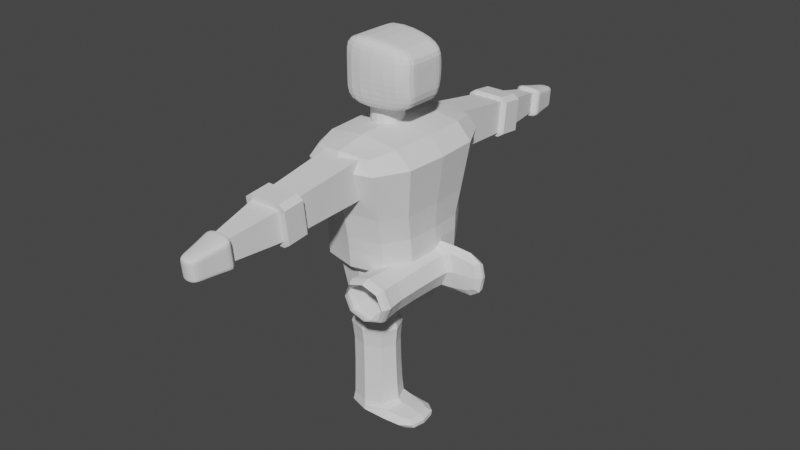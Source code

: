 # Source: Fighter2RotatedPreAttachmentToBones.blend  (saved by Blender 2.90.8; exported with 4.5.12 LTS)
import bpy
from mathutils import Matrix  # noqa: F401  (used for matrix-valued properties, if any)

bpy.ops.wm.read_factory_settings(use_empty=True)
scene = bpy.context.scene
scene.name = 'Scene'

# ---- collections
col_collection = bpy.data.collections.new('Collection'); scene.collection.children.link(col_collection)
col_fighter = bpy.data.collections.new('Fighter'); scene.collection.children.link(col_fighter)

# ---- world
world_world = bpy.data.worlds.new('World'); scene.world = world_world
world_world.use_nodes = True; world_world.node_tree.nodes.clear()
_N = world_world.node_tree.nodes; _L = world_world.node_tree.links
n0 = _N.new('ShaderNodeOutputWorld'); n0.name = 'World Output'; n0.location = (300, 300)
n1 = _N.new('ShaderNodeBackground'); n1.name = 'Background'; n1.location = (10, 300)
n1.inputs[0].default_value = (0.05088, 0.05088, 0.05088, 1.0)
_L.new(n1.outputs[0], n0.inputs[0])
n0.is_active_output = True
world_world.color = (0.05088, 0.05088, 0.05088)
world_world.use_sun_shadow = False
world_world.sun_shadow_jitter_overblur = 0.0

# ---- meshes
me_cube_002 = bpy.data.meshes.new('Cube.002')
me_cube_002.from_pydata([(-0.1452, -0.2454, 0.2196), (-0.1762, 0.4416, 0.3644), (-0.1452, -0.2454, -0.2196), (-0.1762, 0.4416, -0.3644), (0.122, -0.2454, 0.2196), (0.1743, 0.4416, 0.3644), (0.122, -0.2454, -0.2196), (0.1743, 0.4416, -0.3644), (-0.2025, 0.1371, 0.324), (-0.2025, 0.1371, -0.324), (0.1935, 0.1255, -0.324), (0.1935, 0.1255, 0.324), (-0.206, -0.07906, -0.2914), (0.1883, -0.07906, -0.2914), (0.1883, -0.07906, 0.2914), (-0.206, -0.07906, 0.2914), (-0.1893, -0.2611, 9.296e-09), (-0.2351, 0.4611, -2.108e-08), (0.1657, -0.2611, 9.296e-09), (0.2339, 0.4611, -1.922e-08), (0.2925, 0.1232, -8.26e-09), (-0.3015, 0.1371, -3.303e-09), (-0.3046, -0.07906, 5.059e-09), (0.2869, -0.07906, 1.651e-09), (-0.1818, -0.2584, 0.1356), (-0.2237, 0.3739, 0.3866), (-0.225, 0.4577, -0.2295), (-0.2075, -0.1704, -0.2847), (-0.01172, -0.2557, -0.234), (-0.0007467, 0.4544, -0.3931), (0.1862, -0.1704, -0.2847), (0.1582, -0.2584, -0.1356), (0.2236, 0.4577, 0.2295), (0.1862, -0.1704, 0.2847), (-0.01172, -0.2557, 0.234), (-0.0007467, 0.4544, 0.3931), (-0.1995, -0.004633, 0.3006), (-0.2237, 0.3739, -0.3866), (0.2196, 0.3739, -0.3866), (0.2196, 0.3739, 0.3866), (-0.004461, 0.1371, 0.3726), (0.2802, 0.1232, 0.1991), (-0.004461, 0.1371, -0.3726), (-0.2891, 0.1371, -0.1863), (-0.1995, -0.004633, -0.3006), (0.1862, -0.004633, -0.3006), (0.1862, -0.004633, 0.3006), (-0.2075, -0.1704, 0.2847), (-0.2922, -0.07906, -0.1675), (-0.00883, -0.07906, -0.3351), (0.2746, -0.07906, 0.1675), (-0.00883, -0.07906, 0.3351), (-0.1818, -0.2584, -0.1356), (-0.225, 0.4577, 0.2295), (0.1582, -0.2584, 0.1356), (0.2236, 0.4577, -0.2295), (0.2802, 0.1232, -0.1991), (-0.2891, 0.1371, 0.1863), (-0.2922, -0.07906, 0.1675), (0.2746, -0.07906, -0.1675), (0.2847, -0.1727, 5.033e-09), (-0.3061, -0.1727, 8.662e-09), (-0.2959, -0.004633, 7.738e-10), (0.2826, -0.004633, -4.437e-10), (-0.0001594, 0.4903, -2.143e-08), (-0.0122, -0.2846, 1.152e-08), (0.3311, 0.3764, -1.459e-08), (-0.3351, 0.3764, -1.832e-08), (-0.3211, 0.3758, -0.2252), (-0.002044, 0.3751, -0.4435), (0.3171, 0.3758, 0.2252), (-0.002044, 0.3751, 0.4435), (-0.01214, -0.281, 0.1349), (-0.0002332, 0.4858, 0.2349), (-0.006657, -0.004633, 0.3457), (0.2705, -0.004633, 0.1728), (-0.006657, -0.004633, -0.3457), (-0.2838, -0.004633, -0.1728), (-0.2937, -0.1721, -0.1653), (-0.01067, -0.1716, -0.3262), (0.2724, -0.1721, 0.1653), (-0.01067, -0.1716, 0.3262), (0.2724, -0.1721, -0.1653), (-0.2937, -0.1721, 0.1653), (-0.2838, -0.004633, 0.1728), (0.2705, -0.004633, -0.1728), (-0.0002332, 0.4858, -0.2349), (-0.01214, -0.281, -0.1349), (0.3171, 0.3758, -0.2252), (-0.3211, 0.3758, 0.2252)], [], [(21, 67, 68, 43), (67, 17, 26, 68), (68, 26, 3, 37), (43, 68, 37, 9), (9, 37, 69, 42), (37, 3, 29, 69), (69, 29, 7, 38), (42, 69, 38, 10), (20, 66, 70, 41), (66, 19, 32, 70), (70, 32, 5, 39), (41, 70, 39, 11), (11, 39, 71, 40), (39, 5, 35, 71), (71, 35, 1, 25), (40, 71, 25, 8), (16, 65, 72, 24), (65, 18, 54, 72), (72, 54, 4, 34), (24, 72, 34, 0), (19, 64, 73, 32), (64, 17, 53, 73), (73, 53, 1, 35), (32, 73, 35, 5), (14, 46, 74, 51), (46, 11, 40, 74), (74, 40, 8, 36), (51, 74, 36, 15), (23, 63, 75, 50), (63, 20, 41, 75), (75, 41, 11, 46), (50, 75, 46, 14), (12, 44, 76, 49), (44, 9, 42, 76), (76, 42, 10, 45), (49, 76, 45, 13), (22, 62, 77, 48), (62, 21, 43, 77), (77, 43, 9, 44), (48, 77, 44, 12), (16, 61, 78, 52), (61, 22, 48, 78), (78, 48, 12, 27), (52, 78, 27, 2), (2, 27, 79, 28), (27, 12, 49, 79), (79, 49, 13, 30), (28, 79, 30, 6), (18, 60, 80, 54), (60, 23, 50, 80), (80, 50, 14, 33), (54, 80, 33, 4), (4, 33, 81, 34), (33, 14, 51, 81), (81, 51, 15, 47), (34, 81, 47, 0), (6, 30, 82, 31), (30, 13, 59, 82), (82, 59, 23, 60), (31, 82, 60, 18), (0, 47, 83, 24), (47, 15, 58, 83), (83, 58, 22, 61), (24, 83, 61, 16), (15, 36, 84, 58), (36, 8, 57, 84), (84, 57, 21, 62), (58, 84, 62, 22), (13, 45, 85, 59), (45, 10, 56, 85), (85, 56, 20, 63), (59, 85, 63, 23), (7, 29, 86, 55), (29, 3, 26, 86), (86, 26, 17, 64), (55, 86, 64, 19), (2, 28, 87, 52), (28, 6, 31, 87), (87, 31, 18, 65), (52, 87, 65, 16), (10, 38, 88, 56), (38, 7, 55, 88), (88, 55, 19, 66), (56, 88, 66, 20), (8, 25, 89, 57), (25, 1, 53, 89), (89, 53, 17, 67), (57, 89, 67, 21)])
_uv = me_cube_002.uv_layers.new(name='UVMap')
_uv.uv.foreach_set('vector', [0.5452, 0.125, 0.5869, 0.125, 0.5869, 0.1901, 0.5452, 0.1901, 0.5869, 0.125, 0.625, 0.125, 0.625, 0.1901, 0.5869, 0.1901, 0.5869, 0.1901, 0.625, 0.1901, 0.625, 0.2708, 0.5869, 0.2708, 0.5452, 0.1901, 0.5869, 0.1901, 0.5869, 0.2708, 0.5452, 0.2708, 0.5452, 0.2708, 0.5869, 0.2708, 0.5878, 0.3746, 0.5452, 0.375, 0.5869, 0.2708, 0.625, 0.2708, 0.6302, 0.3724, 0.5878, 0.3746, 0.5878, 0.3746, 0.6302, 0.3724, 0.6667, 0.4583, 0.591, 0.4774, 0.5452, 0.375, 0.5878, 0.3746, 0.591, 0.4774, 0.5452, 0.4792, 0.5452, 0.625, 0.5905, 0.625, 0.5908, 0.6905, 0.5452, 0.6901, 0.5905, 0.625, 0.6542, 0.625, 0.6552, 0.6914, 0.5908, 0.6905, 0.5908, 0.6905, 0.6552, 0.6914, 0.6667, 0.7917, 0.591, 0.7726, 0.5452, 0.6901, 0.5908, 0.6905, 0.591, 0.7726, 0.5452, 0.7708, 0.5452, 0.7708, 0.591, 0.7726, 0.5878, 0.878, 0.5452, 0.8776, 0.591, 0.7726, 0.6667, 0.7917, 0.6302, 0.8802, 0.5878, 0.878, 0.5878, 0.878, 0.6302, 0.8802, 0.625, 1.0, 0.5869, 1.0, 0.5452, 0.8776, 0.5878, 0.878, 0.5869, 1.0, 0.5452, 1.0, 0.125, 0.625, 0.2463, 0.625, 0.246, 0.6884, 0.125, 0.6875, 0.2463, 0.625, 0.3452, 0.625, 0.3442, 0.6914, 0.246, 0.6884, 0.246, 0.6884, 0.3442, 0.6914, 0.3333, 0.7917, 0.2448, 0.7552, 0.125, 0.6875, 0.246, 0.6884, 0.2448, 0.7552, 0.125, 0.75, 0.6542, 0.625, 0.7536, 0.625, 0.7539, 0.6884, 0.6552, 0.6914, 0.7536, 0.625, 0.875, 0.625, 0.875, 0.6875, 0.7539, 0.6884, 0.7539, 0.6884, 0.875, 0.6875, 0.875, 0.75, 0.7552, 0.7552, 0.6552, 0.6914, 0.7539, 0.6884, 0.7552, 0.7552, 0.6667, 0.7917, 0.4515, 0.7708, 0.4981, 0.7708, 0.4981, 0.8776, 0.4515, 0.8776, 0.4981, 0.7708, 0.5452, 0.7708, 0.5452, 0.8776, 0.4981, 0.8776, 0.4981, 0.8776, 0.5452, 0.8776, 0.5452, 1.0, 0.4981, 1.0, 0.4515, 0.8776, 0.4981, 0.8776, 0.4981, 1.0, 0.4515, 1.0, 0.4515, 0.625, 0.4981, 0.625, 0.4981, 0.6901, 0.4515, 0.6901, 0.4981, 0.625, 0.5452, 0.625, 0.5452, 0.6901, 0.4981, 0.6901, 0.4981, 0.6901, 0.5452, 0.6901, 0.5452, 0.7708, 0.4981, 0.7708, 0.4515, 0.6901, 0.4981, 0.6901, 0.4981, 0.7708, 0.4515, 0.7708, 0.4515, 0.2708, 0.4981, 0.2708, 0.4981, 0.375, 0.4515, 0.375, 0.4981, 0.2708, 0.5452, 0.2708, 0.5452, 0.375, 0.4981, 0.375, 0.4981, 0.375, 0.5452, 0.375, 0.5452, 0.4792, 0.4981, 0.4792, 0.4515, 0.375, 0.4981, 0.375, 0.4981, 0.4792, 0.4515, 0.4792, 0.4515, 0.125, 0.4981, 0.125, 0.4981, 0.1901, 0.4515, 0.1901, 0.4981, 0.125, 0.5452, 0.125, 0.5452, 0.1901, 0.4981, 0.1901, 0.4981, 0.1901, 0.5452, 0.1901, 0.5452, 0.2708, 0.4981, 0.2708, 0.4515, 0.1901, 0.4981, 0.1901, 0.4981, 0.2708, 0.4515, 0.2708, 0.375, 0.125, 0.4112, 0.125, 0.4112, 0.1901, 0.375, 0.1901, 0.4112, 0.125, 0.4515, 0.125, 0.4515, 0.1901, 0.4112, 0.1901, 0.4112, 0.1901, 0.4515, 0.1901, 0.4515, 0.2708, 0.4112, 0.2708, 0.375, 0.1901, 0.4112, 0.1901, 0.4112, 0.2708, 0.375, 0.2708, 0.375, 0.2708, 0.4112, 0.2708, 0.4103, 0.3746, 0.3698, 0.3724, 0.4112, 0.2708, 0.4515, 0.2708, 0.4515, 0.375, 0.4103, 0.3746, 0.4103, 0.3746, 0.4515, 0.375, 0.4515, 0.4792, 0.4071, 0.4774, 0.3698, 0.3724, 0.4103, 0.3746, 0.4071, 0.4774, 0.3333, 0.4583, 0.3452, 0.625, 0.4075, 0.625, 0.4072, 0.6905, 0.3442, 0.6914, 0.4075, 0.625, 0.4515, 0.625, 0.4515, 0.6901, 0.4072, 0.6905, 0.4072, 0.6905, 0.4515, 0.6901, 0.4515, 0.7708, 0.4071, 0.7726, 0.3442, 0.6914, 0.4072, 0.6905, 0.4071, 0.7726, 0.3333, 0.7917, 0.3333, 0.7917, 0.4071, 0.7726, 0.4103, 0.878, 0.3698, 0.8802, 0.4071, 0.7726, 0.4515, 0.7708, 0.4515, 0.8776, 0.4103, 0.878, 0.4103, 0.878, 0.4515, 0.8776, 0.4515, 1.0, 0.4112, 1.0, 0.3698, 0.8802, 0.4103, 0.878, 0.4112, 1.0, 0.375, 1.0, 0.3333, 0.4583, 0.4071, 0.4774, 0.4072, 0.5595, 0.3442, 0.5586, 0.4071, 0.4774, 0.4515, 0.4792, 0.4515, 0.5599, 0.4072, 0.5595, 0.4072, 0.5595, 0.4515, 0.5599, 0.4515, 0.625, 0.4075, 0.625, 0.3442, 0.5586, 0.4072, 0.5595, 0.4075, 0.625, 0.3452, 0.625, 0.375, 0.0, 0.4112, 0.0, 0.4112, 0.0625, 0.375, 0.0625, 0.4112, 0.0, 0.4515, 0.0, 0.4515, 0.0625, 0.4112, 0.0625, 0.4112, 0.0625, 0.4515, 0.0625, 0.4515, 0.125, 0.4112, 0.125, 0.375, 0.0625, 0.4112, 0.0625, 0.4112, 0.125, 0.375, 0.125, 0.4515, 0.0, 0.4981, 0.0, 0.4981, 0.0625, 0.4515, 0.0625, 0.4981, 0.0, 0.5452, 0.0, 0.5452, 0.0625, 0.4981, 0.0625, 0.4981, 0.0625, 0.5452, 0.0625, 0.5452, 0.125, 0.4981, 0.125, 0.4515, 0.0625, 0.4981, 0.0625, 0.4981, 0.125, 0.4515, 0.125, 0.4515, 0.4792, 0.4981, 0.4792, 0.4981, 0.5599, 0.4515, 0.5599, 0.4981, 0.4792, 0.5452, 0.4792, 0.5452, 0.5599, 0.4981, 0.5599, 0.4981, 0.5599, 0.5452, 0.5599, 0.5452, 0.625, 0.4981, 0.625, 0.4515, 0.5599, 0.4981, 0.5599, 0.4981, 0.625, 0.4515, 0.625, 0.6667, 0.4583, 0.7552, 0.4948, 0.7539, 0.5616, 0.6552, 0.5586, 0.7552, 0.4948, 0.875, 0.5, 0.875, 0.5625, 0.7539, 0.5616, 0.7539, 0.5616, 0.875, 0.5625, 0.875, 0.625, 0.7536, 0.625, 0.6552, 0.5586, 0.7539, 0.5616, 0.7536, 0.625, 0.6542, 0.625, 0.125, 0.5, 0.2448, 0.4948, 0.246, 0.5616, 0.125, 0.5625, 0.2448, 0.4948, 0.3333, 0.4583, 0.3442, 0.5586, 0.246, 0.5616, 0.246, 0.5616, 0.3442, 0.5586, 0.3452, 0.625, 0.2463, 0.625, 0.125, 0.5625, 0.246, 0.5616, 0.2463, 0.625, 0.125, 0.625, 0.5452, 0.4792, 0.591, 0.4774, 0.5908, 0.5595, 0.5452, 0.5599, 0.591, 0.4774, 0.6667, 0.4583, 0.6552, 0.5586, 0.5908, 0.5595, 0.5908, 0.5595, 0.6552, 0.5586, 0.6542, 0.625, 0.5905, 0.625, 0.5452, 0.5599, 0.5908, 0.5595, 0.5905, 0.625, 0.5452, 0.625, 0.5452, 0.0, 0.5869, 0.0, 0.5869, 0.0625, 0.5452, 0.0625, 0.5869, 0.0, 0.625, 0.0, 0.625, 0.0625, 0.5869, 0.0625, 0.5869, 0.0625, 0.625, 0.0625, 0.625, 0.125, 0.5869, 0.125, 0.5452, 0.0625, 0.5869, 0.0625, 0.5869, 0.125, 0.5452, 0.125])
me_cube_002.use_remesh_fix_poles = True
me_cube_002.use_remesh_preserve_attributes = False
me_cube_002.use_mirror_vertex_groups = False
me_cube_002.update()
me_cube_007 = bpy.data.meshes.new('Cube.007')
me_cube_007.from_pydata([], [], [])
_uv = me_cube_007.uv_layers.new(name='UVMap')
_uv.uv.foreach_set('vector', [])
me_cube_007.use_remesh_fix_poles = True
me_cube_007.use_remesh_preserve_attributes = False
me_cube_007.use_mirror_vertex_groups = False
me_cube_007.update()
me_cube_008 = bpy.data.meshes.new('Cube.008')
me_cube_008.from_pydata([(-0.1742, -0.2685, -0.6182), (-0.1742, 0.121, -0.6549), (0.1762, -0.2685, -0.6182), (0.1762, 0.121, -0.6549), (0.1099, -0.2685, -0.6182), (0.1099, 0.121, -0.6549), (-0.09845, -0.2685, -0.6182), (-0.09845, 0.121, -0.6549), (-0.1742, 0.05902, -0.6491), (0.1762, 0.05902, -0.6491), (-0.1742, -0.1951, -0.6251), (0.1762, -0.1951, -0.6251), (-0.1684, -0.279, -0.8487), (-0.1684, 0.07792, -0.8824), (0.1706, -0.279, -0.8487), (0.1706, 0.07792, -0.8824), (0.1064, -0.279, -0.8487), (0.1064, 0.07792, -0.8824), (-0.09513, -0.279, -0.8487), (-0.09513, 0.07792, -0.8824), (-0.1684, 0.02115, -0.877), (0.1706, 0.02115, -0.877), (-0.1684, -0.2117, -0.855), (0.1706, -0.2117, -0.855), (-0.1742, 0.1741, -0.66), (0.1762, 0.1741, -0.66), (0.1099, 0.1741, -0.66), (-0.09845, 0.1741, -0.66), (-0.1742, 0.1472, -0.8889), (0.1762, 0.1472, -0.8889), (0.1099, 0.1472, -0.8889), (-0.09845, 0.1472, -0.8889), (0.2449, -0.2685, -0.6182), (0.2449, 0.121, -0.6549), (0.2449, 0.05902, -0.6491), (0.2449, -0.1951, -0.6251), (0.2449, -0.2955, -0.8471), (0.2449, 0.09399, -0.8839), (0.2449, 0.03204, -0.878), (0.2449, -0.2221, -0.8541), (-0.1742, -0.32, -0.6133), (0.1762, -0.32, -0.6133), (0.1099, -0.32, -0.6133), (-0.09845, -0.32, -0.6133), (-0.1742, -0.347, -0.8423), (0.1762, -0.347, -0.8423), (0.1099, -0.347, -0.8423), (-0.09845, -0.347, -0.8423), (-0.2398, -0.2685, -0.6182), (-0.2398, 0.121, -0.6549), (-0.2398, 0.05902, -0.6491), (-0.2398, -0.1951, -0.6251), (-0.2398, -0.2955, -0.8471), (-0.2398, 0.09399, -0.8839), (-0.2398, 0.03204, -0.878), (-0.2398, -0.2221, -0.8541), (-0.08318, -0.2924, -1.465), (-0.08318, -0.05092, -1.488), (0.0683, -0.2924, -1.465), (0.0683, -0.05092, -1.488), (0.02491, -0.2924, -1.465), (0.02491, -0.05092, -1.488), (-0.03358, -0.2924, -1.465), (-0.03358, -0.05092, -1.488), (-0.08318, -0.08933, -1.484), (0.0683, -0.08933, -1.484), (-0.08318, -0.2469, -1.469), (0.0683, -0.2469, -1.469)], [], [(48, 52, 44, 40), (13, 53, 28), (19, 13, 28, 31), (14, 23, 39, 36), (2, 4, 42, 41), (13, 20, 54, 53), (0, 10, 51, 48), (18, 16, 46, 47), (21, 23, 67, 65), (15, 21, 65, 59), (14, 16, 60, 58), (16, 18, 62, 60), (12, 22, 66, 56), (22, 20, 64, 66), (20, 13, 57, 64), (23, 14, 58, 67), (17, 15, 59, 61), (9, 11, 35, 34), (23, 21, 38, 39), (17, 19, 31, 30), (24, 27, 31, 28), (26, 25, 29, 30), (27, 26, 30, 31), (7, 5, 26, 27), (24, 49, 1), (1, 7, 27, 24), (15, 17, 30, 29), (5, 3, 25, 26), (34, 35, 39, 38), (35, 32, 36, 39), (33, 34, 38, 37), (32, 41, 45, 36), (3, 9, 34, 33), (11, 2, 32, 35), (21, 15, 37, 38), (41, 42, 46, 45), (43, 40, 44, 47), (42, 43, 47, 46), (12, 18, 47, 44), (6, 0, 40, 43), (16, 14, 45, 46), (4, 6, 43, 42), (40, 0, 48), (50, 49, 53, 54), (51, 50, 54, 55), (48, 51, 55, 52), (20, 22, 55, 54), (10, 8, 50, 51), (8, 1, 49, 50), (22, 12, 52, 55), (52, 12, 44), (3, 33, 25), (15, 29, 37), (29, 25, 33, 37), (49, 24, 28, 53), (32, 2, 41), (14, 36, 45), (18, 12, 56, 62), (13, 19, 63, 57), (19, 17, 61, 63), (56, 66, 64, 57, 63, 61, 59, 65, 67, 58, 60, 62)])
_uv = me_cube_008.uv_layers.new(name='UVMap')
_uv.uv.foreach_set('vector', [0.375, 0.25, 0.375, 0.25, 0.375, 0.25, 0.125, 0.5, 0.625, 0.25, 0.625, 0.25, 0.625, 0.25, 0.625, 0.3041, 0.625, 0.25, 0.625, 0.25, 0.625, 0.3041, 0.375, 0.5, 0.4221, 0.5, 0.4221, 0.5, 0.375, 0.5, 0.375, 0.5, 0.3277, 0.5, 0.3277, 0.5, 0.375, 0.5, 0.625, 0.25, 0.5852, 0.25, 0.5852, 0.25, 0.625, 0.25, 0.375, 0.25, 0.4221, 0.25, 0.4221, 0.25, 0.375, 0.25, 0.375, 0.3041, 0.375, 0.4527, 0.375, 0.4527, 0.375, 0.3041, 0.5852, 0.5, 0.4221, 0.5, 0.4221, 0.5, 0.5852, 0.5, 0.625, 0.5, 0.5852, 0.5, 0.5852, 0.5, 0.625, 0.5, 0.375, 0.5, 0.375, 0.4527, 0.375, 0.4527, 0.375, 0.5, 0.375, 0.4527, 0.375, 0.3041, 0.375, 0.3041, 0.375, 0.4527, 0.375, 0.25, 0.4221, 0.25, 0.4221, 0.25, 0.375, 0.25, 0.4221, 0.25, 0.5852, 0.25, 0.5852, 0.25, 0.4221, 0.25, 0.5852, 0.25, 0.625, 0.25, 0.625, 0.25, 0.5852, 0.25, 0.4221, 0.5, 0.375, 0.5, 0.375, 0.5, 0.4221, 0.5, 0.625, 0.4527, 0.625, 0.5, 0.625, 0.5, 0.625, 0.4527, 0.5852, 0.5, 0.4221, 0.5, 0.4221, 0.5, 0.5852, 0.5, 0.4221, 0.5, 0.5852, 0.5, 0.5852, 0.5, 0.4221, 0.5, 0.625, 0.4527, 0.625, 0.3041, 0.625, 0.3041, 0.625, 0.4527, 0.875, 0.5, 0.8209, 0.5, 0.8209, 0.5, 0.875, 0.5, 0.6723, 0.5, 0.625, 0.5, 0.625, 0.5, 0.6723, 0.5, 0.8209, 0.5, 0.6723, 0.5, 0.6723, 0.5, 0.8209, 0.5, 0.8209, 0.5, 0.6723, 0.5, 0.6723, 0.5, 0.8209, 0.5, 0.875, 0.5, 0.625, 0.25, 0.875, 0.5, 0.875, 0.5, 0.8209, 0.5, 0.8209, 0.5, 0.875, 0.5, 0.625, 0.5, 0.625, 0.4527, 0.625, 0.4527, 0.625, 0.5, 0.6723, 0.5, 0.625, 0.5, 0.625, 0.5, 0.6723, 0.5, 0.5852, 0.5, 0.4221, 0.5, 0.4221, 0.5, 0.5852, 0.5, 0.4221, 0.5, 0.375, 0.5, 0.375, 0.5, 0.4221, 0.5, 0.625, 0.5, 0.5852, 0.5, 0.5852, 0.5, 0.625, 0.5, 0.375, 0.5, 0.375, 0.5, 0.375, 0.5, 0.375, 0.5, 0.625, 0.5, 0.5852, 0.5, 0.5852, 0.5, 0.625, 0.5, 0.4221, 0.5, 0.375, 0.5, 0.375, 0.5, 0.4221, 0.5, 0.5852, 0.5, 0.625, 0.5, 0.625, 0.5, 0.5852, 0.5, 0.375, 0.5, 0.3277, 0.5, 0.3277, 0.5, 0.375, 0.5, 0.1791, 0.5, 0.125, 0.5, 0.125, 0.5, 0.1791, 0.5, 0.3277, 0.5, 0.1791, 0.5, 0.1791, 0.5, 0.3277, 0.5, 0.375, 0.25, 0.375, 0.3041, 0.375, 0.3041, 0.375, 0.25, 0.1791, 0.5, 0.125, 0.5, 0.125, 0.5, 0.1791, 0.5, 0.375, 0.4527, 0.375, 0.5, 0.375, 0.5, 0.375, 0.4527, 0.3277, 0.5, 0.1791, 0.5, 0.1791, 0.5, 0.3277, 0.5, 0.125, 0.5, 0.125, 0.5, 0.375, 0.25, 0.5852, 0.25, 0.625, 0.25, 0.625, 0.25, 0.5852, 0.25, 0.4221, 0.25, 0.5852, 0.25, 0.5852, 0.25, 0.4221, 0.25, 0.375, 0.25, 0.4221, 0.25, 0.4221, 0.25, 0.375, 0.25, 0.5852, 0.25, 0.4221, 0.25, 0.4221, 0.25, 0.5852, 0.25, 0.4221, 0.25, 0.5852, 0.25, 0.5852, 0.25, 0.4221, 0.25, 0.5852, 0.25, 0.625, 0.25, 0.625, 0.25, 0.5852, 0.25, 0.4221, 0.25, 0.375, 0.25, 0.375, 0.25, 0.4221, 0.25, 0.375, 0.25, 0.375, 0.25, 0.375, 0.25, 0.625, 0.5, 0.625, 0.5, 0.625, 0.5, 0.625, 0.5, 0.625, 0.5, 0.625, 0.5, 0.625, 0.5, 0.625, 0.5, 0.625, 0.5, 0.625, 0.5, 0.625, 0.25, 0.875, 0.5, 0.625, 0.25, 0.625, 0.25, 0.375, 0.5, 0.375, 0.5, 0.375, 0.5, 0.375, 0.5, 0.375, 0.5, 0.375, 0.5, 0.375, 0.3041, 0.375, 0.25, 0.375, 0.25, 0.375, 0.3041, 0.625, 0.25, 0.625, 0.3041, 0.625, 0.3041, 0.625, 0.25, 0.625, 0.3041, 0.625, 0.4527, 0.625, 0.4527, 0.625, 0.3041, 0.375, 0.25, 0.4221, 0.25, 0.5852, 0.25, 0.625, 0.25, 0.625, 0.3041, 0.625, 0.4527, 0.625, 0.5, 0.5852, 0.5, 0.4221, 0.5, 0.375, 0.5, 0.375, 0.4527, 0.375, 0.3041])
me_cube_008.use_remesh_fix_poles = True
me_cube_008.use_remesh_preserve_attributes = False
me_cube_008.use_mirror_vertex_groups = False
me_cube_008.update()
me_cube_009 = bpy.data.meshes.new('Cube.009')
me_cube_009.from_pydata([(-0.2562, -0.2372, 0.4383), (-0.2562, 0.3176, 0.3856), (-0.1377, -0.206, -0.2548), (-0.1377, 0.1505, -0.2887), (0.2562, -0.2372, 0.4383), (0.2562, 0.3176, 0.3856), (0.1377, -0.206, -0.2548), (0.1377, 0.1505, -0.2887), (-0.1542, -0.2089, -0.06758), (-0.1542, 0.1902, -0.1055), (0.1542, -0.2089, -0.06758), (0.1542, 0.1902, -0.1055), (-0.2227, -0.2162, 0.2876), (0.2227, 0.2661, 0.2418), (-0.2227, 0.2661, 0.2418), (0.2227, -0.2162, 0.2876), (-0.2562, 0.1924, 0.3975), (-0.1377, 0.06286, -0.2804), (0.1377, 0.06286, -0.2804), (0.2562, 0.1924, 0.3975), (0.1542, 0.09316, -0.09626), (-0.1542, 0.09316, -0.09626), (-0.2227, 0.1562, 0.2522), (0.2227, 0.1562, 0.2522), (-0.1377, -0.1507, -0.2601), (0.1377, -0.1507, -0.2601), (0.2562, -0.1512, 0.4302), (0.1542, -0.147, -0.07346), (-0.1542, -0.147, -0.07346), (-0.2227, -0.1414, 0.2805), (0.2227, -0.1414, 0.2805), (-0.2562, -0.1512, 0.4302)], [], [(21, 9, 3, 17), (17, 3, 7, 18), (23, 13, 5, 19), (19, 5, 1, 16), (12, 15, 4, 0), (13, 14, 1, 5), (7, 3, 9, 11), (2, 6, 10, 8), (18, 7, 11, 20), (22, 14, 9, 21), (16, 1, 14, 22), (11, 9, 14, 13), (8, 10, 15, 12), (20, 11, 13, 23), (27, 20, 23, 30), (31, 16, 22, 29), (29, 22, 21, 28), (25, 18, 20, 27), (26, 19, 16, 31), (30, 23, 19, 26), (24, 17, 18, 25), (28, 21, 17, 24), (8, 28, 24, 2), (2, 24, 25, 6), (15, 30, 26, 4), (4, 26, 31, 0), (6, 25, 27, 10), (12, 29, 28, 8), (0, 31, 29, 12), (10, 27, 30, 15)])
_uv = me_cube_009.uv_layers.new(name='UVMap')
_uv.uv.foreach_set('vector', [0.6076, 0.2212, 0.625, 0.2212, 0.625, 0.25, 0.6076, 0.25, 0.6076, 0.25, 0.625, 0.25, 0.625, 0.5, 0.6076, 0.5, 0.6076, 0.7211, 0.625, 0.7211, 0.625, 0.75, 0.6076, 0.75, 0.6076, 0.75, 0.625, 0.75, 0.625, 1.0, 0.6076, 1.0, 0.125, 0.7211, 0.375, 0.7211, 0.375, 0.75, 0.125, 0.75, 0.625, 0.7211, 0.875, 0.7211, 0.875, 0.75, 0.625, 0.75, 0.625, 0.5, 0.875, 0.5, 0.875, 0.5288, 0.625, 0.5288, 0.125, 0.5, 0.375, 0.5, 0.375, 0.5288, 0.125, 0.5288, 0.6076, 0.5, 0.625, 0.5, 0.625, 0.5288, 0.6076, 0.5288, 0.6076, 0.02892, 0.625, 0.02892, 0.625, 0.2212, 0.6076, 0.2212, 0.6076, 0.0, 0.625, 0.0, 0.625, 0.02892, 0.6076, 0.02892, 0.625, 0.5288, 0.875, 0.5288, 0.875, 0.7211, 0.625, 0.7211, 0.125, 0.5288, 0.375, 0.5288, 0.375, 0.7211, 0.125, 0.7211, 0.6076, 0.5288, 0.625, 0.5288, 0.625, 0.7211, 0.6076, 0.7211, 0.4138, 0.5288, 0.6076, 0.5288, 0.6076, 0.7211, 0.4138, 0.7211, 0.4138, 0.0, 0.6076, 0.0, 0.6076, 0.02892, 0.4138, 0.02892, 0.4138, 0.02892, 0.6076, 0.02892, 0.6076, 0.2212, 0.4138, 0.2212, 0.4138, 0.5, 0.6076, 0.5, 0.6076, 0.5288, 0.4138, 0.5288, 0.4138, 0.75, 0.6076, 0.75, 0.6076, 1.0, 0.4138, 1.0, 0.4138, 0.7211, 0.6076, 0.7211, 0.6076, 0.75, 0.4138, 0.75, 0.4138, 0.25, 0.6076, 0.25, 0.6076, 0.5, 0.4138, 0.5, 0.4138, 0.2212, 0.6076, 0.2212, 0.6076, 0.25, 0.4138, 0.25, 0.375, 0.2212, 0.4138, 0.2212, 0.4138, 0.25, 0.375, 0.25, 0.375, 0.25, 0.4138, 0.25, 0.4138, 0.5, 0.375, 0.5, 0.375, 0.7211, 0.4138, 0.7211, 0.4138, 0.75, 0.375, 0.75, 0.375, 0.75, 0.4138, 0.75, 0.4138, 1.0, 0.375, 1.0, 0.375, 0.5, 0.4138, 0.5, 0.4138, 0.5288, 0.375, 0.5288, 0.375, 0.02892, 0.4138, 0.02892, 0.4138, 0.2212, 0.375, 0.2212, 0.375, 0.0, 0.4138, 0.0, 0.4138, 0.02892, 0.375, 0.02892, 0.375, 0.5288, 0.4138, 0.5288, 0.4138, 0.7211, 0.375, 0.7211])
me_cube_009.use_remesh_fix_poles = True
me_cube_009.use_remesh_preserve_attributes = False
me_cube_009.use_mirror_vertex_groups = False
me_cube_009.update()
me_cube_011 = bpy.data.meshes.new('Cube.011')
me_cube_011.from_pydata([(-0.25, -0.25, 0.25), (-0.25, 0.25, 0.25), (-0.25, -0.25, -0.25), (-0.25, 0.25, -0.25), (0.25, -0.25, 0.1379), (0.25, 0.1888, 0.1786), (0.25, -0.25, -0.1379), (0.25, 0.1888, -0.1786), (-0.25, -0.25, -0.125), (-0.25, -0.25, 1.093e-08), (-0.25, -0.25, 0.125), (-0.25, 0.25, 0.125), (-0.25, 0.25, -1.093e-08), (-0.25, 0.25, -0.125), (0.25, -0.25, 0.06894), (0.25, -0.25, 1.093e-08), (0.25, -0.25, -0.06894), (0.25, 0.1888, -0.08929), (0.25, 0.1888, -8.254e-09), (0.25, 0.1888, 0.08929), (-0.25, -0.08333, 0.25), (-0.25, 0.08333, 0.25), (-0.25, 0.08333, -0.25), (-0.25, -0.08333, -0.25), (0.25, 0.07658, -0.2297), (0.25, -0.07658, -0.2297), (0.25, 0.07658, 0.2297), (0.25, -0.07658, 0.2297), (0.25, 0.05817, -0.08725), (0.25, -0.05817, -0.08725), (0.25, 0.05817, -2.542e-09), (0.25, -0.05817, 2.542e-09), (0.25, 0.05817, 0.08725), (0.25, -0.05817, 0.08725), (-0.25, 0.08333, 0.125), (-0.25, -0.08333, 0.125), (-0.25, 0.08333, -3.643e-09), (-0.25, -0.08333, 3.643e-09), (-0.25, 0.08333, -0.125), (-0.25, -0.08333, -0.125)], [], [(38, 13, 3, 22), (22, 3, 7, 24), (32, 19, 5, 26), (26, 5, 1, 21), (10, 14, 4, 0), (19, 11, 1, 5), (7, 3, 13, 17), (17, 13, 12, 18), (18, 12, 11, 19), (2, 6, 16, 8), (8, 16, 15, 9), (9, 15, 14, 10), (24, 7, 17, 28), (28, 17, 18, 30), (30, 18, 19, 32), (21, 1, 11, 34), (34, 11, 12, 36), (36, 12, 13, 38), (9, 37, 39, 8), (37, 36, 38, 39), (10, 35, 37, 9), (35, 34, 36, 37), (0, 20, 35, 10), (20, 21, 34, 35), (15, 31, 33, 14), (31, 30, 32, 33), (16, 29, 31, 15), (29, 28, 30, 31), (6, 25, 29, 16), (25, 24, 28, 29), (4, 27, 20, 0), (27, 26, 21, 20), (14, 33, 27, 4), (33, 32, 26, 27), (2, 23, 25, 6), (23, 22, 24, 25), (8, 39, 23, 2), (39, 38, 22, 23)])
_uv = me_cube_011.uv_layers.new(name='UVMap')
_uv.uv.foreach_set('vector', [0.5417, 0.1875, 0.625, 0.1875, 0.625, 0.25, 0.5417, 0.25, 0.5417, 0.25, 0.625, 0.25, 0.625, 0.5, 0.5417, 0.5, 0.5417, 0.6875, 0.625, 0.6875, 0.625, 0.75, 0.5417, 0.75, 0.5417, 0.75, 0.625, 0.75, 0.625, 1.0, 0.5417, 1.0, 0.125, 0.6875, 0.375, 0.6875, 0.375, 0.75, 0.125, 0.75, 0.625, 0.6875, 0.875, 0.6875, 0.875, 0.75, 0.625, 0.75, 0.625, 0.5, 0.875, 0.5, 0.875, 0.5625, 0.625, 0.5625, 0.625, 0.5625, 0.875, 0.5625, 0.875, 0.625, 0.625, 0.625, 0.625, 0.625, 0.875, 0.625, 0.875, 0.6875, 0.625, 0.6875, 0.125, 0.5, 0.375, 0.5, 0.375, 0.5625, 0.125, 0.5625, 0.125, 0.5625, 0.375, 0.5625, 0.375, 0.625, 0.125, 0.625, 0.125, 0.625, 0.375, 0.625, 0.375, 0.6875, 0.125, 0.6875, 0.5417, 0.5, 0.625, 0.5, 0.625, 0.5625, 0.5417, 0.5625, 0.5417, 0.5625, 0.625, 0.5625, 0.625, 0.625, 0.5417, 0.625, 0.5417, 0.625, 0.625, 0.625, 0.625, 0.6875, 0.5417, 0.6875, 0.5417, 0.0, 0.625, 0.0, 0.625, 0.0625, 0.5417, 0.0625, 0.5417, 0.0625, 0.625, 0.0625, 0.625, 0.125, 0.5417, 0.125, 0.5417, 0.125, 0.625, 0.125, 0.625, 0.1875, 0.5417, 0.1875, 0.375, 0.125, 0.4583, 0.125, 0.4583, 0.1875, 0.375, 0.1875, 0.4583, 0.125, 0.5417, 0.125, 0.5417, 0.1875, 0.4583, 0.1875, 0.375, 0.0625, 0.4583, 0.0625, 0.4583, 0.125, 0.375, 0.125, 0.4583, 0.0625, 0.5417, 0.0625, 0.5417, 0.125, 0.4583, 0.125, 0.375, 0.0, 0.4583, 0.0, 0.4583, 0.0625, 0.375, 0.0625, 0.4583, 0.0, 0.5417, 0.0, 0.5417, 0.0625, 0.4583, 0.0625, 0.375, 0.625, 0.4583, 0.625, 0.4583, 0.6875, 0.375, 0.6875, 0.4583, 0.625, 0.5417, 0.625, 0.5417, 0.6875, 0.4583, 0.6875, 0.375, 0.5625, 0.4583, 0.5625, 0.4583, 0.625, 0.375, 0.625, 0.4583, 0.5625, 0.5417, 0.5625, 0.5417, 0.625, 0.4583, 0.625, 0.375, 0.5, 0.4583, 0.5, 0.4583, 0.5625, 0.375, 0.5625, 0.4583, 0.5, 0.5417, 0.5, 0.5417, 0.5625, 0.4583, 0.5625, 0.375, 0.75, 0.4583, 0.75, 0.4583, 1.0, 0.375, 1.0, 0.4583, 0.75, 0.5417, 0.75, 0.5417, 1.0, 0.4583, 1.0, 0.375, 0.6875, 0.4583, 0.6875, 0.4583, 0.75, 0.375, 0.75, 0.4583, 0.6875, 0.5417, 0.6875, 0.5417, 0.75, 0.4583, 0.75, 0.375, 0.25, 0.4583, 0.25, 0.4583, 0.5, 0.375, 0.5, 0.4583, 0.25, 0.5417, 0.25, 0.5417, 0.5, 0.4583, 0.5, 0.375, 0.1875, 0.4583, 0.1875, 0.4583, 0.25, 0.375, 0.25, 0.4583, 0.1875, 0.5417, 0.1875, 0.5417, 0.25, 0.4583, 0.25])
me_cube_011.use_remesh_fix_poles = True
me_cube_011.use_remesh_preserve_attributes = False
me_cube_011.use_mirror_vertex_groups = False
me_cube_011.update()
me_cube_012 = bpy.data.meshes.new('Cube.012')
me_cube_012.from_pydata([(-0.25, -0.25, 0.25), (-0.25, 0.25, 0.25), (-0.25, -0.25, -0.25), (-0.25, 0.25, -0.25), (0.25, -0.25, 0.25), (0.25, 0.25, 0.25), (0.25, -0.25, -0.25), (0.25, 0.25, -0.25), (-0.25, -0.15, 0.25), (-0.25, -0.05, 0.25), (-0.25, 0.05, 0.25), (-0.25, 0.15, 0.25), (-0.25, 0.15, -0.25), (-0.25, 0.05, -0.25), (-0.25, -0.05, -0.25), (-0.25, -0.15, -0.25), (0.25, 0.15, -0.25), (0.25, 0.05, -0.25), (0.25, -0.05, -0.25), (0.25, -0.15, -0.25), (0.25, 0.15, 0.25), (0.25, 0.05, 0.25), (0.25, -0.05, 0.25), (0.25, -0.15, 0.25)], [], [(11, 1, 3, 12), (12, 3, 7, 16), (16, 7, 5, 20), (20, 5, 1, 11), (2, 6, 4, 0), (7, 3, 1, 5), (4, 23, 8, 0), (23, 22, 9, 8), (22, 21, 10, 9), (21, 20, 11, 10), (6, 19, 23, 4), (19, 18, 22, 23), (18, 17, 21, 22), (17, 16, 20, 21), (2, 15, 19, 6), (15, 14, 18, 19), (14, 13, 17, 18), (13, 12, 16, 17), (0, 8, 15, 2), (8, 9, 14, 15), (9, 10, 13, 14), (10, 11, 12, 13)])
_uv = me_cube_012.uv_layers.new(name='UVMap')
_uv.uv.foreach_set('vector', [0.575, 0.0, 0.625, 0.0, 0.625, 0.25, 0.575, 0.25, 0.575, 0.25, 0.625, 0.25, 0.625, 0.5, 0.575, 0.5, 0.575, 0.5, 0.625, 0.5, 0.625, 0.75, 0.575, 0.75, 0.575, 0.75, 0.625, 0.75, 0.625, 1.0, 0.575, 1.0, 0.125, 0.5, 0.375, 0.5, 0.375, 0.75, 0.125, 0.75, 0.625, 0.5, 0.875, 0.5, 0.875, 0.75, 0.625, 0.75, 0.375, 0.75, 0.425, 0.75, 0.425, 1.0, 0.375, 1.0, 0.425, 0.75, 0.475, 0.75, 0.475, 1.0, 0.425, 1.0, 0.475, 0.75, 0.525, 0.75, 0.525, 1.0, 0.475, 1.0, 0.525, 0.75, 0.575, 0.75, 0.575, 1.0, 0.525, 1.0, 0.375, 0.5, 0.425, 0.5, 0.425, 0.75, 0.375, 0.75, 0.425, 0.5, 0.475, 0.5, 0.475, 0.75, 0.425, 0.75, 0.475, 0.5, 0.525, 0.5, 0.525, 0.75, 0.475, 0.75, 0.525, 0.5, 0.575, 0.5, 0.575, 0.75, 0.525, 0.75, 0.375, 0.25, 0.425, 0.25, 0.425, 0.5, 0.375, 0.5, 0.425, 0.25, 0.475, 0.25, 0.475, 0.5, 0.425, 0.5, 0.475, 0.25, 0.525, 0.25, 0.525, 0.5, 0.475, 0.5, 0.525, 0.25, 0.575, 0.25, 0.575, 0.5, 0.525, 0.5, 0.375, 0.0, 0.425, 0.0, 0.425, 0.25, 0.375, 0.25, 0.425, 0.0, 0.475, 0.0, 0.475, 0.25, 0.425, 0.25, 0.475, 0.0, 0.525, 0.0, 0.525, 0.25, 0.475, 0.25, 0.525, 0.0, 0.575, 0.0, 0.575, 0.25, 0.525, 0.25])
me_cube_012.use_remesh_fix_poles = True
me_cube_012.use_remesh_preserve_attributes = False
me_cube_012.use_mirror_vertex_groups = False
me_cube_012.update()
me_cube_001 = bpy.data.meshes.new('Cube.001')
me_cube_001.from_pydata([(-0.2562, -0.2372, 7.431), (-0.2227, -0.2162, 7.582), (0.2562, -0.2372, 7.431), (-0.2562, -0.1512, 7.439), (-0.2562, 0.1924, 7.472), (0.2562, -0.1512, 7.439), (-0.2227, -0.1414, 7.589), (-0.2227, 0.1562, 7.617), (-0.1542, -0.147, 7.943), (-0.1542, -0.2089, 7.937), (-0.1542, 0.09316, 7.965), (-0.1377, -0.1507, 8.129), (-0.1377, -0.206, 8.124), (-0.1377, 0.06286, 8.149), (0.1377, -0.1507, 8.129), (0.1377, -0.206, 8.124), (0.1377, 0.06286, 8.149), (0.1542, -0.147, 7.943), (0.1542, -0.2089, 7.937), (0.1542, 0.09316, 7.965), (0.2227, -0.1414, 7.589), (0.2227, -0.2162, 7.582), (0.2227, 0.1562, 7.617), (0.2227, 0.2661, 7.627), (0.2562, 0.1924, 7.472), (0.2562, 0.3176, 7.483), (-0.2562, 0.3176, 7.483), (-0.2227, 0.2661, 7.627), (-0.1542, 0.1902, 7.975), (-0.1377, 0.1505, 8.158), (0.1542, 0.1902, 7.975), (0.1377, 0.1505, 8.158)], [], [(0, 1, 6, 3), (1, 0, 2, 21), (2, 0, 3, 5), (5, 3, 4, 24), (3, 6, 7, 4), (1, 9, 8, 6), (6, 8, 10, 7), (9, 12, 11, 8), (8, 11, 13, 10), (12, 15, 14, 11), (11, 14, 16, 13), (15, 18, 17, 14), (14, 17, 19, 16), (18, 21, 20, 17), (17, 20, 22, 19), (21, 2, 5, 20), (20, 5, 24, 22), (19, 22, 23, 30), (22, 24, 25, 23), (24, 4, 26, 25), (23, 25, 26, 27), (4, 7, 27, 26), (30, 23, 27, 28), (7, 10, 28, 27), (31, 30, 28, 29), (10, 13, 29, 28), (16, 19, 30, 31), (13, 16, 31, 29), (9, 1, 21, 18), (12, 9, 18, 15)])
_uv = me_cube_001.uv_layers.new(name='UVMap')
_uv.uv.foreach_set('vector', [0.375, 0.0, 0.375, 0.02892, 0.4138, 0.02892, 0.4138, 0.0, 0.125, 0.7211, 0.125, 0.75, 0.375, 0.75, 0.375, 0.7211, 0.375, 0.75, 0.375, 1.0, 0.4138, 1.0, 0.4138, 0.75, 0.4138, 0.75, 0.4138, 1.0, 0.6076, 1.0, 0.6076, 0.75, 0.4138, 0.0, 0.4138, 0.02892, 0.6076, 0.02892, 0.6076, 0.0, 0.375, 0.02892, 0.375, 0.2212, 0.4138, 0.2212, 0.4138, 0.02892, 0.4138, 0.02892, 0.4138, 0.2212, 0.6076, 0.2212, 0.6076, 0.02892, 0.375, 0.2212, 0.375, 0.25, 0.4138, 0.25, 0.4138, 0.2212, 0.4138, 0.2212, 0.4138, 0.25, 0.6076, 0.25, 0.6076, 0.2212, 0.375, 0.25, 0.375, 0.5, 0.4138, 0.5, 0.4138, 0.25, 0.4138, 0.25, 0.4138, 0.5, 0.6076, 0.5, 0.6076, 0.25, 0.375, 0.5, 0.375, 0.5288, 0.4138, 0.5288, 0.4138, 0.5, 0.4138, 0.5, 0.4138, 0.5288, 0.6076, 0.5288, 0.6076, 0.5, 0.375, 0.5288, 0.375, 0.7211, 0.4138, 0.7211, 0.4138, 0.5288, 0.4138, 0.5288, 0.4138, 0.7211, 0.6076, 0.7211, 0.6076, 0.5288, 0.375, 0.7211, 0.375, 0.75, 0.4138, 0.75, 0.4138, 0.7211, 0.4138, 0.7211, 0.4138, 0.75, 0.6076, 0.75, 0.6076, 0.7211, 0.6076, 0.5288, 0.6076, 0.7211, 0.625, 0.7211, 0.625, 0.5288, 0.6076, 0.7211, 0.6076, 0.75, 0.625, 0.75, 0.625, 0.7211, 0.6076, 0.75, 0.6076, 1.0, 0.625, 1.0, 0.625, 0.75, 0.625, 0.7211, 0.625, 0.75, 0.875, 0.75, 0.875, 0.7211, 0.6076, 0.0, 0.6076, 0.02892, 0.625, 0.02892, 0.625, 0.0, 0.625, 0.5288, 0.625, 0.7211, 0.875, 0.7211, 0.875, 0.5288, 0.6076, 0.02892, 0.6076, 0.2212, 0.625, 0.2212, 0.625, 0.02892, 0.625, 0.5, 0.625, 0.5288, 0.875, 0.5288, 0.875, 0.5, 0.6076, 0.2212, 0.6076, 0.25, 0.625, 0.25, 0.625, 0.2212, 0.6076, 0.5, 0.6076, 0.5288, 0.625, 0.5288, 0.625, 0.5, 0.6076, 0.25, 0.6076, 0.5, 0.625, 0.5, 0.625, 0.25, 0.125, 0.5288, 0.125, 0.7211, 0.375, 0.7211, 0.375, 0.5288, 0.125, 0.5, 0.125, 0.5288, 0.375, 0.5288, 0.375, 0.5])
me_cube_001.use_remesh_fix_poles = True
me_cube_001.use_remesh_preserve_attributes = False
me_cube_001.use_mirror_vertex_groups = False
me_cube_001.update()
me_cube_004 = bpy.data.meshes.new('Cube.004')
me_cube_004.from_pydata([(-0.1742, -0.2685, 2.407), (-0.1742, -0.1951, 2.414), (0.1762, -0.1951, 2.414), (0.1762, -0.2685, 2.407), (0.1762, 0.05902, 2.438), (0.2449, -0.1951, 2.414), (0.2449, -0.2685, 2.407), (0.2449, -0.2221, 2.643), (0.2449, 0.05902, 2.438), (0.2449, 0.121, 2.444), (0.2449, 0.03204, 2.667), (0.1706, 0.02115, 2.666), (0.2449, 0.09399, 2.673), (0.1706, 0.07792, 2.671), (0.1762, 0.1472, 2.678), (0.1762, 0.1741, 2.449), (0.1099, 0.1472, 2.678), (0.1064, 0.07792, 2.671), (0.1099, 0.1741, 2.449), (-0.09845, 0.1472, 2.678), (-0.09513, 0.07792, 2.671), (-0.09845, 0.1741, 2.449), (-0.1742, 0.1472, 2.678), (-0.1742, 0.1741, 2.449), (-0.1684, 0.07792, 2.671), (-0.2398, 0.09399, 2.673), (-0.2398, 0.121, 2.444), (-0.2398, 0.03204, 2.667), (-0.2398, 0.05902, 2.438), (-0.2398, -0.2221, 2.643), (-0.1684, 0.02115, 2.666), (-0.08318, -0.08933, 3.273), (-0.1684, -0.2117, 2.644), (-0.1684, -0.279, 2.638), (-0.08318, -0.2469, 3.258), (-0.08318, -0.2924, 3.254), (-0.03358, -0.2924, 3.254), (-0.09513, -0.279, 2.638), (0.02491, -0.2924, 3.254), (0.1064, -0.279, 2.638), (0.0683, -0.2924, 3.254), (0.1706, -0.279, 2.638), (0.0683, -0.2469, 3.258), (0.1706, -0.2117, 2.644), (0.0683, -0.08933, 3.273), (0.0683, -0.05092, 3.277), (0.02491, -0.05092, 3.277), (-0.03358, -0.05092, 3.277), (-0.08318, -0.05092, 3.277), (0.2449, -0.2955, 2.636), (0.1762, -0.347, 2.631), (0.1762, -0.32, 2.402), (0.1099, -0.347, 2.631), (0.1099, -0.32, 2.402), (-0.09845, -0.347, 2.631), (-0.09845, -0.32, 2.402), (-0.1742, -0.347, 2.631), (-0.2398, -0.2955, 2.636), (-0.1742, -0.32, 2.402), (-0.2398, -0.2685, 2.407), (-0.2398, -0.1951, 2.414), (-0.09845, -0.2685, 2.407), (0.1099, -0.2685, 2.407), (-0.1742, 0.05902, 2.438), (-0.1742, 0.121, 2.444), (-0.09845, 0.121, 2.444), (0.1099, 0.121, 2.444), (0.1762, 0.121, 2.444)], [], [(2, 5, 6, 3), (4, 8, 5, 2), (5, 7, 49, 6), (8, 10, 7, 5), (67, 9, 8, 4), (9, 12, 10, 8), (11, 10, 12, 13), (43, 7, 10, 11), (14, 12, 9, 15), (13, 12, 14), (18, 16, 14, 15), (13, 14, 16, 17), (17, 16, 19, 20), (21, 19, 16, 18), (20, 19, 22, 24), (23, 22, 19, 21), (26, 25, 22, 23), (24, 22, 25), (28, 27, 25, 26), (24, 25, 27, 30), (60, 29, 27, 28), (30, 27, 29, 32), (30, 31, 48, 24), (32, 34, 31, 30), (32, 29, 57, 33), (33, 35, 34, 32), (35, 36, 38, 40, 42, 44, 45, 46, 47, 48, 31, 34), (37, 36, 35, 33), (39, 38, 36, 37), (41, 40, 38, 39), (43, 42, 40, 41), (11, 44, 42, 43), (13, 45, 44, 11), (17, 46, 45, 13), (20, 47, 46, 17), (24, 48, 47, 20), (41, 49, 7, 43), (39, 52, 50, 41), (41, 50, 49), (51, 50, 52, 53), (6, 49, 50, 51), (37, 54, 52, 39), (53, 52, 54, 55), (33, 56, 54, 37), (55, 54, 56, 58), (57, 56, 33), (59, 58, 56, 57), (58, 59, 0), (61, 55, 58, 0), (0, 59, 60, 1), (59, 57, 29, 60), (1, 60, 28, 63), (62, 53, 55, 61), (3, 51, 53, 62), (6, 51, 3), (63, 28, 26, 64), (64, 23, 21, 65), (23, 64, 26), (65, 21, 18, 66), (66, 18, 15, 67), (67, 15, 9)])
_uv = me_cube_004.uv_layers.new(name='UVMap')
_uv.uv.foreach_set('vector', [0.4221, 0.5, 0.4221, 0.5, 0.375, 0.5, 0.375, 0.5, 0.5852, 0.5, 0.5852, 0.5, 0.4221, 0.5, 0.4221, 0.5, 0.4221, 0.5, 0.4221, 0.5, 0.375, 0.5, 0.375, 0.5, 0.5852, 0.5, 0.5852, 0.5, 0.4221, 0.5, 0.4221, 0.5, 0.625, 0.5, 0.625, 0.5, 0.5852, 0.5, 0.5852, 0.5, 0.625, 0.5, 0.625, 0.5, 0.5852, 0.5, 0.5852, 0.5, 0.5852, 0.5, 0.5852, 0.5, 0.625, 0.5, 0.625, 0.5, 0.4221, 0.5, 0.4221, 0.5, 0.5852, 0.5, 0.5852, 0.5, 0.625, 0.5, 0.625, 0.5, 0.625, 0.5, 0.625, 0.5, 0.625, 0.5, 0.625, 0.5, 0.625, 0.5, 0.6723, 0.5, 0.6723, 0.5, 0.625, 0.5, 0.625, 0.5, 0.625, 0.5, 0.625, 0.5, 0.625, 0.4527, 0.625, 0.4527, 0.625, 0.4527, 0.625, 0.4527, 0.625, 0.3041, 0.625, 0.3041, 0.8209, 0.5, 0.8209, 0.5, 0.6723, 0.5, 0.6723, 0.5, 0.625, 0.3041, 0.625, 0.3041, 0.625, 0.25, 0.625, 0.25, 0.875, 0.5, 0.875, 0.5, 0.8209, 0.5, 0.8209, 0.5, 0.625, 0.25, 0.625, 0.25, 0.625, 0.25, 0.875, 0.5, 0.625, 0.25, 0.625, 0.25, 0.625, 0.25, 0.5852, 0.25, 0.5852, 0.25, 0.625, 0.25, 0.625, 0.25, 0.625, 0.25, 0.625, 0.25, 0.5852, 0.25, 0.5852, 0.25, 0.4221, 0.25, 0.4221, 0.25, 0.5852, 0.25, 0.5852, 0.25, 0.5852, 0.25, 0.5852, 0.25, 0.4221, 0.25, 0.4221, 0.25, 0.5852, 0.25, 0.5852, 0.25, 0.625, 0.25, 0.625, 0.25, 0.4221, 0.25, 0.4221, 0.25, 0.5852, 0.25, 0.5852, 0.25, 0.4221, 0.25, 0.4221, 0.25, 0.375, 0.25, 0.375, 0.25, 0.375, 0.25, 0.375, 0.25, 0.4221, 0.25, 0.4221, 0.25, 0.375, 0.25, 0.375, 0.3041, 0.375, 0.4527, 0.375, 0.5, 0.4221, 0.5, 0.5852, 0.5, 0.625, 0.5, 0.625, 0.4527, 0.625, 0.3041, 0.625, 0.25, 0.5852, 0.25, 0.4221, 0.25, 0.375, 0.3041, 0.375, 0.3041, 0.375, 0.25, 0.375, 0.25, 0.375, 0.4527, 0.375, 0.4527, 0.375, 0.3041, 0.375, 0.3041, 0.375, 0.5, 0.375, 0.5, 0.375, 0.4527, 0.375, 0.4527, 0.4221, 0.5, 0.4221, 0.5, 0.375, 0.5, 0.375, 0.5, 0.5852, 0.5, 0.5852, 0.5, 0.4221, 0.5, 0.4221, 0.5, 0.625, 0.5, 0.625, 0.5, 0.5852, 0.5, 0.5852, 0.5, 0.625, 0.4527, 0.625, 0.4527, 0.625, 0.5, 0.625, 0.5, 0.625, 0.3041, 0.625, 0.3041, 0.625, 0.4527, 0.625, 0.4527, 0.625, 0.25, 0.625, 0.25, 0.625, 0.3041, 0.625, 0.3041, 0.375, 0.5, 0.375, 0.5, 0.4221, 0.5, 0.4221, 0.5, 0.375, 0.4527, 0.375, 0.4527, 0.375, 0.5, 0.375, 0.5, 0.375, 0.5, 0.375, 0.5, 0.375, 0.5, 0.375, 0.5, 0.375, 0.5, 0.3277, 0.5, 0.3277, 0.5, 0.375, 0.5, 0.375, 0.5, 0.375, 0.5, 0.375, 0.5, 0.375, 0.3041, 0.375, 0.3041, 0.375, 0.4527, 0.375, 0.4527, 0.3277, 0.5, 0.3277, 0.5, 0.1791, 0.5, 0.1791, 0.5, 0.375, 0.25, 0.375, 0.25, 0.375, 0.3041, 0.375, 0.3041, 0.1791, 0.5, 0.1791, 0.5, 0.125, 0.5, 0.125, 0.5, 0.375, 0.25, 0.375, 0.25, 0.375, 0.25, 0.375, 0.25, 0.125, 0.5, 0.375, 0.25, 0.375, 0.25, 0.125, 0.5, 0.375, 0.25, 0.125, 0.5, 0.1791, 0.5, 0.1791, 0.5, 0.125, 0.5, 0.125, 0.5, 0.375, 0.25, 0.375, 0.25, 0.4221, 0.25, 0.4221, 0.25, 0.375, 0.25, 0.375, 0.25, 0.4221, 0.25, 0.4221, 0.25, 0.4221, 0.25, 0.4221, 0.25, 0.5852, 0.25, 0.5852, 0.25, 0.3277, 0.5, 0.3277, 0.5, 0.1791, 0.5, 0.1791, 0.5, 0.375, 0.5, 0.375, 0.5, 0.3277, 0.5, 0.3277, 0.5, 0.375, 0.5, 0.375, 0.5, 0.375, 0.5, 0.5852, 0.25, 0.5852, 0.25, 0.625, 0.25, 0.625, 0.25, 0.875, 0.5, 0.875, 0.5, 0.8209, 0.5, 0.8209, 0.5, 0.875, 0.5, 0.875, 0.5, 0.625, 0.25, 0.8209, 0.5, 0.8209, 0.5, 0.6723, 0.5, 0.6723, 0.5, 0.6723, 0.5, 0.6723, 0.5, 0.625, 0.5, 0.625, 0.5, 0.625, 0.5, 0.625, 0.5, 0.625, 0.5])
me_cube_004.use_remesh_fix_poles = True
me_cube_004.use_remesh_preserve_attributes = False
me_cube_004.use_mirror_vertex_groups = False
me_cube_004.update()
me_cube_005 = bpy.data.meshes.new('Cube.005')
me_cube_005.from_pydata([(-0.2075, -0.2136, 0.1656), (-0.2075, 0.2488, 0.122), (-0.1742, -0.2685, -0.6182), (-0.1742, 0.121, -0.6549), (0.2086, -0.2136, 0.1656), (0.2086, 0.2488, 0.122), (0.1762, -0.2685, -0.6182), (0.1762, 0.121, -0.6549), (0.1099, -0.2685, -0.6182), (0.1099, 0.121, -0.6549), (0.1299, -0.2136, 0.1656), (0.1299, 0.2488, 0.122), (-0.09845, -0.2685, -0.6182), (-0.1175, 0.2488, 0.122), (-0.09845, 0.121, -0.6549), (-0.1175, -0.2136, 0.1656), (-0.2075, 0.1753, 0.1289), (-0.1742, 0.05902, -0.6491), (0.1762, 0.05902, -0.6491), (0.2086, 0.1753, 0.1289), (0.1299, 0.1753, 0.1289), (-0.1175, 0.1753, 0.1289), (-0.1742, -0.1951, -0.6251), (0.1762, -0.1951, -0.6251), (0.2086, -0.1264, 0.1574), (0.1299, -0.1264, 0.1574), (-0.1175, -0.1264, 0.1574), (-0.2075, -0.1264, 0.1574)], [], [(16, 1, 3, 17), (18, 7, 5, 19), (21, 13, 1, 16), (8, 6, 4, 10), (14, 3, 1, 13), (7, 9, 11, 5), (12, 8, 10, 15), (19, 5, 11, 20), (2, 12, 15, 0), (9, 14, 13, 11), (20, 11, 13, 21), (25, 20, 21, 26), (24, 19, 20, 25), (26, 21, 16, 27), (23, 18, 19, 24), (27, 16, 17, 22), (0, 27, 22, 2), (6, 23, 24, 4), (15, 26, 27, 0), (4, 24, 25, 10), (10, 25, 26, 15)])
_uv = me_cube_005.uv_layers.new(name='UVMap')
_uv.uv.foreach_set('vector', [0.5852, 0.0, 0.625, 0.0, 0.625, 0.25, 0.5852, 0.25, 0.5852, 0.5, 0.625, 0.5, 0.625, 0.75, 0.5852, 0.75, 0.5852, 0.9459, 0.625, 0.9459, 0.625, 1.0, 0.5852, 1.0, 0.3277, 0.5, 0.375, 0.5, 0.375, 0.75, 0.3277, 0.75, 0.8209, 0.5, 0.875, 0.5, 0.875, 0.75, 0.8209, 0.75, 0.625, 0.5, 0.6723, 0.5, 0.6723, 0.75, 0.625, 0.75, 0.1791, 0.5, 0.3277, 0.5, 0.3277, 0.75, 0.1791, 0.75, 0.5852, 0.75, 0.625, 0.75, 0.625, 0.7973, 0.5852, 0.7973, 0.125, 0.5, 0.1791, 0.5, 0.1791, 0.75, 0.125, 0.75, 0.6723, 0.5, 0.8209, 0.5, 0.8209, 0.75, 0.6723, 0.75, 0.5852, 0.7973, 0.625, 0.7973, 0.625, 0.9459, 0.5852, 0.9459, 0.4221, 0.7973, 0.5852, 0.7973, 0.5852, 0.9459, 0.4221, 0.9459, 0.4221, 0.75, 0.5852, 0.75, 0.5852, 0.7973, 0.4221, 0.7973, 0.4221, 0.9459, 0.5852, 0.9459, 0.5852, 1.0, 0.4221, 1.0, 0.4221, 0.5, 0.5852, 0.5, 0.5852, 0.75, 0.4221, 0.75, 0.4221, 0.0, 0.5852, 0.0, 0.5852, 0.25, 0.4221, 0.25, 0.375, 0.0, 0.4221, 0.0, 0.4221, 0.25, 0.375, 0.25, 0.375, 0.5, 0.4221, 0.5, 0.4221, 0.75, 0.375, 0.75, 0.375, 0.9459, 0.4221, 0.9459, 0.4221, 1.0, 0.375, 1.0, 0.375, 0.75, 0.4221, 0.75, 0.4221, 0.7973, 0.375, 0.7973, 0.375, 0.7973, 0.4221, 0.7973, 0.4221, 0.9459, 0.375, 0.9459])
me_cube_005.use_remesh_fix_poles = True
me_cube_005.use_remesh_preserve_attributes = False
me_cube_005.use_mirror_vertex_groups = False
me_cube_005.update()
me_cube_006 = bpy.data.meshes.new('Cube.006')
me_cube_006.from_pydata([(-0.2075, -0.2136, 1.623), (-0.1742, -0.2685, 2.407), (-0.1175, -0.2136, 1.623), (-0.2075, -0.1264, 1.632), (-0.2075, 0.1753, 1.66), (-0.1742, -0.1951, 2.414), (-0.1175, -0.1264, 1.632), (-0.1175, 0.1753, 1.66), (0.1299, -0.1264, 1.632), (0.1299, -0.2136, 1.623), (0.1299, 0.1753, 1.66), (0.2086, -0.1264, 1.632), (0.2086, -0.2136, 1.623), (0.2086, 0.1753, 1.66), (0.1762, -0.1951, 2.414), (0.1762, -0.2685, 2.407), (0.1762, 0.05902, 2.438), (-0.09845, -0.2685, 2.407), (0.1099, -0.2685, 2.407), (-0.1742, 0.05902, 2.438), (-0.1742, 0.121, 2.444), (-0.2075, 0.2488, 1.667), (-0.09845, 0.121, 2.444), (0.1099, 0.121, 2.444), (-0.1175, 0.2488, 1.667), (0.1299, 0.2488, 1.667), (0.2086, 0.2488, 1.667), (0.1762, 0.121, 2.444)], [], [(0, 1, 5, 3), (1, 0, 2, 17), (2, 0, 3, 6), (3, 5, 19, 4), (6, 3, 4, 7), (9, 2, 6, 8), (8, 6, 7, 10), (12, 9, 8, 11), (11, 8, 10, 13), (15, 12, 11, 14), (14, 11, 13, 16), (17, 2, 9, 18), (18, 9, 12, 15), (4, 19, 20, 21), (22, 24, 21, 20), (23, 25, 24, 22), (7, 4, 21, 24), (10, 7, 24, 25), (13, 10, 25, 26), (27, 26, 25, 23), (16, 13, 26, 27)])
_uv = me_cube_006.uv_layers.new(name='UVMap')
_uv.uv.foreach_set('vector', [0.375, 0.0, 0.375, 0.25, 0.4221, 0.25, 0.4221, 0.0, 0.125, 0.5, 0.125, 0.75, 0.1791, 0.75, 0.1791, 0.5, 0.375, 0.9459, 0.375, 1.0, 0.4221, 1.0, 0.4221, 0.9459, 0.4221, 0.0, 0.4221, 0.25, 0.5852, 0.25, 0.5852, 0.0, 0.4221, 0.9459, 0.4221, 1.0, 0.5852, 1.0, 0.5852, 0.9459, 0.375, 0.7973, 0.375, 0.9459, 0.4221, 0.9459, 0.4221, 0.7973, 0.4221, 0.7973, 0.4221, 0.9459, 0.5852, 0.9459, 0.5852, 0.7973, 0.375, 0.75, 0.375, 0.7973, 0.4221, 0.7973, 0.4221, 0.75, 0.4221, 0.75, 0.4221, 0.7973, 0.5852, 0.7973, 0.5852, 0.75, 0.375, 0.5, 0.375, 0.75, 0.4221, 0.75, 0.4221, 0.5, 0.4221, 0.5, 0.4221, 0.75, 0.5852, 0.75, 0.5852, 0.5, 0.1791, 0.5, 0.1791, 0.75, 0.3277, 0.75, 0.3277, 0.5, 0.3277, 0.5, 0.3277, 0.75, 0.375, 0.75, 0.375, 0.5, 0.5852, 0.0, 0.5852, 0.25, 0.625, 0.25, 0.625, 0.0, 0.8209, 0.5, 0.8209, 0.75, 0.875, 0.75, 0.875, 0.5, 0.6723, 0.5, 0.6723, 0.75, 0.8209, 0.75, 0.8209, 0.5, 0.5852, 0.9459, 0.5852, 1.0, 0.625, 1.0, 0.625, 0.9459, 0.5852, 0.7973, 0.5852, 0.9459, 0.625, 0.9459, 0.625, 0.7973, 0.5852, 0.75, 0.5852, 0.7973, 0.625, 0.7973, 0.625, 0.75, 0.625, 0.5, 0.625, 0.75, 0.6723, 0.75, 0.6723, 0.5, 0.5852, 0.5, 0.5852, 0.75, 0.625, 0.75, 0.625, 0.5])
me_cube_006.use_remesh_fix_poles = True
me_cube_006.use_remesh_preserve_attributes = False
me_cube_006.use_mirror_vertex_groups = False
me_cube_006.update()
me_cube_010 = bpy.data.meshes.new('Cube.010')
me_cube_010.from_pydata([], [], [])
_uv = me_cube_010.uv_layers.new(name='UVMap')
_uv.uv.foreach_set('vector', [])
me_cube_010.use_remesh_fix_poles = True
me_cube_010.use_remesh_preserve_attributes = False
me_cube_010.use_mirror_vertex_groups = False
me_cube_010.update()
me_cube_013 = bpy.data.meshes.new('Cube.013')
me_cube_013.from_pydata([(-0.3995, 0.2043, 0.183), (-0.3995, 0.2043, 0.4008), (0.3995, 0.2043, 0.4008), (0.7676, 1.73, 0.4344), (0.3995, 0.2043, 0.183), (0.7676, 1.73, 0.151), (0.7676, 1.834, 0.151), (-0.8537, 1.73, 0.151), (-0.8537, 1.834, 0.151), (-0.8537, 1.73, 0.4344), (-0.8537, 1.834, 0.4344), (0.7676, 1.834, 0.4344)], [], [(1, 2, 3, 9), (2, 4, 5, 3), (4, 0, 7, 5), (5, 7, 8, 6), (3, 5, 6, 11), (7, 9, 10, 8), (0, 1, 9, 7), (9, 3, 11, 10), (11, 6, 8, 10)])
_uv = me_cube_013.uv_layers.new(name='UVMap')
_uv.uv.foreach_set('vector', [0.5274, 0.25, 0.5274, 0.5, 0.6179, 0.5, 0.6179, 0.25, 0.5274, 0.5, 0.5274, 0.75, 0.6179, 0.75, 0.6179, 0.5, 0.5274, 0.75, 0.5274, 1.0, 0.6179, 1.0, 0.6179, 0.75, 0.6179, 0.75, 0.6179, 1.0, 0.625, 1.0, 0.625, 0.75, 0.6179, 0.5, 0.6179, 0.75, 0.625, 0.75, 0.625, 0.5, 0.6179, 0.0, 0.6179, 0.25, 0.625, 0.25, 0.625, 0.0, 0.5274, 0.0, 0.5274, 0.25, 0.6179, 0.25, 0.6179, 0.0, 0.6179, 0.25, 0.6179, 0.5, 0.625, 0.5, 0.625, 0.25, 0.625, 0.5, 0.625, 0.75, 0.875, 0.75, 0.875, 0.5])
me_cube_013.use_remesh_fix_poles = True
me_cube_013.use_remesh_preserve_attributes = False
me_cube_013.use_mirror_vertex_groups = False
me_cube_013.update()
me_cube_014 = bpy.data.meshes.new('Cube.014')
me_cube_014.from_pydata([(-0.5906, -1.816, 0.1424), (-0.5906, -1.816, 0.4414), (0.6447, -1.816, 0.1424), (-0.4249, -1.631, 0.1687), (-0.4249, -1.487, 0.1687), (0.479, -1.55, 0.1687), (-0.4249, -1.631, 0.4151), (-0.4249, -1.487, 0.4151), (0.479, -1.55, 0.4151), (0.6447, -1.816, 0.4414), (0.479, -1.487, 0.4151), (0.9629, -1.55, 0.4151), (1.129, -1.816, 0.4414), (0.9629, -1.55, 0.1687), (1.129, -1.816, 0.1424), (0.3995, -0.1041, 0.4008), (0.479, -1.487, 0.1687), (0.3995, -0.1041, 0.183), (0.5, 0.05009, 0.1556), (-0.3995, -0.1041, 0.183), (-0.3995, -0.1041, 0.4008), (-0.5, 0.05009, 0.1556), (-0.3995, 0.2043, 0.183), (-0.5, 0.05009, 0.4282), (-0.3995, 0.2043, 0.4008), (0.5, 0.05009, 0.4282), (0.3995, 0.2043, 0.4008), (0.3995, 0.2043, 0.183)], [], [(0, 1, 6, 3), (1, 0, 2, 9), (2, 0, 3, 5), (5, 3, 4, 16), (3, 6, 7, 4), (1, 9, 8, 6), (6, 8, 10, 7), (9, 12, 11, 8), (8, 5, 16, 10), (8, 11, 13, 5), (12, 14, 13, 11), (5, 13, 14, 2), (2, 14, 12, 9), (10, 16, 17, 15), (7, 10, 15, 20), (16, 4, 19, 17), (15, 17, 18, 25), (17, 19, 21, 18), (4, 7, 20, 19), (19, 20, 23, 21), (18, 21, 22, 27), (21, 23, 24, 22), (20, 15, 25, 23), (23, 25, 26, 24), (25, 18, 27, 26)])
_uv = me_cube_014.uv_layers.new(name='UVMap')
_uv.uv.foreach_set('vector', [0.375, 0.0, 0.375, 0.25, 0.389, 0.25, 0.389, 0.0, 0.125, 0.5, 0.125, 0.75, 0.375, 0.75, 0.375, 0.5, 0.375, 0.75, 0.375, 1.0, 0.389, 1.0, 0.389, 0.75, 0.389, 0.75, 0.389, 1.0, 0.3998, 1.0, 0.3998, 0.75, 0.389, 0.0, 0.389, 0.25, 0.3998, 0.25, 0.3998, 0.0, 0.375, 0.25, 0.375, 0.5, 0.389, 0.5, 0.389, 0.25, 0.389, 0.25, 0.389, 0.5, 0.3998, 0.5, 0.3998, 0.25, 0.375, 0.5, 0.375, 0.5, 0.389, 0.5, 0.389, 0.5, 0.389, 0.5, 0.389, 0.75, 0.3998, 0.75, 0.3998, 0.5, 0.389, 0.5, 0.389, 0.5, 0.389, 0.75, 0.389, 0.75, 0.375, 0.5, 0.375, 0.75, 0.389, 0.75, 0.389, 0.5, 0.389, 0.75, 0.389, 0.75, 0.375, 0.75, 0.375, 0.75, 0.375, 0.75, 0.375, 0.75, 0.375, 0.5, 0.375, 0.5, 0.3998, 0.5, 0.3998, 0.75, 0.5039, 0.75, 0.5039, 0.5, 0.3998, 0.25, 0.3998, 0.5, 0.5039, 0.5, 0.5039, 0.25, 0.3998, 0.75, 0.3998, 1.0, 0.5039, 1.0, 0.5039, 0.75, 0.5039, 0.5, 0.5039, 0.75, 0.5157, 0.75, 0.5157, 0.5, 0.5039, 0.75, 0.5039, 1.0, 0.5157, 1.0, 0.5157, 0.75, 0.3998, 0.0, 0.3998, 0.25, 0.5039, 0.25, 0.5039, 0.0, 0.5039, 0.0, 0.5039, 0.25, 0.5157, 0.25, 0.5157, 0.0, 0.5157, 0.75, 0.5157, 1.0, 0.5274, 1.0, 0.5274, 0.75, 0.5157, 0.0, 0.5157, 0.25, 0.5274, 0.25, 0.5274, 0.0, 0.5039, 0.25, 0.5039, 0.5, 0.5157, 0.5, 0.5157, 0.25, 0.5157, 0.25, 0.5157, 0.5, 0.5274, 0.5, 0.5274, 0.25, 0.5157, 0.5, 0.5157, 0.75, 0.5274, 0.75, 0.5274, 0.5])
me_cube_014.use_remesh_fix_poles = True
me_cube_014.use_remesh_preserve_attributes = False
me_cube_014.use_mirror_vertex_groups = False
me_cube_014.update()
me_cube_015 = bpy.data.meshes.new('Cube.015')
me_cube_015.from_pydata([(-0.8537, 1.834, 0.136), (-0.8537, 1.834, -0.1425), (0.7676, 1.834, 0.136), (0.7676, 1.834, -0.1425), (-0.8537, 1.73, 0.136), (-0.8537, 1.73, -0.1425), (0.7676, 1.73, -0.1425), (0.7676, 1.73, 0.136), (-0.3995, 0.2043, 0.1089), (-0.3995, 0.2043, -0.1089), (0.3995, 0.2043, -0.1089), (0.3995, 0.2043, 0.1089)], [], [(4, 0, 1, 5), (5, 1, 3, 6), (6, 3, 2, 7), (7, 2, 0, 4), (3, 1, 0, 2), (11, 7, 4, 8), (10, 6, 7, 11), (9, 5, 6, 10), (8, 4, 5, 9)])
_uv = me_cube_015.uv_layers.new(name='UVMap')
_uv.uv.foreach_set('vector', [0.6179, 0.0, 0.625, 0.0, 0.625, 0.25, 0.6179, 0.25, 0.6179, 0.25, 0.625, 0.25, 0.625, 0.5, 0.6179, 0.5, 0.6179, 0.5, 0.625, 0.5, 0.625, 0.75, 0.6179, 0.75, 0.6179, 0.75, 0.625, 0.75, 0.625, 1.0, 0.6179, 1.0, 0.625, 0.5, 0.875, 0.5, 0.875, 0.75, 0.625, 0.75, 0.5274, 0.75, 0.6179, 0.75, 0.6179, 1.0, 0.5274, 1.0, 0.5274, 0.5, 0.6179, 0.5, 0.6179, 0.75, 0.5274, 0.75, 0.5274, 0.25, 0.6179, 0.25, 0.6179, 0.5, 0.5274, 0.5, 0.5274, 0.0, 0.6179, 0.0, 0.6179, 0.25, 0.5274, 0.25])
me_cube_015.use_remesh_fix_poles = True
me_cube_015.use_remesh_preserve_attributes = False
me_cube_015.use_mirror_vertex_groups = False
me_cube_015.update()
me_cube_016 = bpy.data.meshes.new('Cube.016')
me_cube_016.from_pydata([(-0.5906, -1.816, 0.1495), (-0.5906, -1.816, -0.1495), (0.6447, -1.816, 0.1495), (0.6447, -1.816, -0.1495), (-0.4249, -1.487, -0.1232), (0.479, -1.487, -0.1232), (0.479, -1.487, 0.1232), (-0.4249, -1.487, 0.1232), (-0.4249, -1.631, -0.1232), (0.479, -1.55, -0.1232), (0.479, -1.55, 0.1232), (-0.4249, -1.631, 0.1232), (-0.3995, -0.1041, 0.1089), (-0.3995, -0.1041, -0.1089), (0.3995, -0.1041, -0.1089), (0.3995, -0.1041, 0.1089), (-0.3995, 0.2043, 0.1089), (-0.3995, 0.2043, -0.1089), (0.3995, 0.2043, -0.1089), (0.3995, 0.2043, 0.1089), (-0.5, 0.05009, -0.1363), (0.5, 0.05009, -0.1363), (0.5, 0.05009, 0.1363), (-0.5, 0.05009, 0.1363), (0.9629, -1.55, -0.1232), (1.129, -1.816, -0.1495), (1.129, -1.816, 0.1495), (0.9629, -1.55, 0.1232)], [], [(1, 3, 2, 0), (11, 7, 4, 8), (8, 4, 5, 9), (9, 5, 6, 10), (10, 6, 7, 11), (2, 10, 11, 0), (9, 10, 27, 24), (1, 8, 9, 3), (0, 11, 8, 1), (7, 12, 13, 4), (4, 13, 14, 5), (5, 14, 15, 6), (6, 15, 12, 7), (23, 16, 17, 20), (20, 17, 18, 21), (21, 18, 19, 22), (22, 19, 16, 23), (15, 22, 23, 12), (14, 21, 22, 15), (13, 20, 21, 14), (12, 23, 20, 13), (25, 24, 27, 26), (10, 2, 26, 27), (2, 3, 25, 26), (3, 9, 24, 25)])
_uv = me_cube_016.uv_layers.new(name='UVMap')
_uv.uv.foreach_set('vector', [0.125, 0.5, 0.375, 0.5, 0.375, 0.75, 0.125, 0.75, 0.389, 0.0, 0.3998, 0.0, 0.3998, 0.25, 0.389, 0.25, 0.389, 0.25, 0.3998, 0.25, 0.3998, 0.5, 0.389, 0.5, 0.389, 0.5, 0.3998, 0.5, 0.3998, 0.75, 0.389, 0.75, 0.389, 0.75, 0.3998, 0.75, 0.3998, 1.0, 0.389, 1.0, 0.375, 0.75, 0.389, 0.75, 0.389, 1.0, 0.375, 1.0, 0.389, 0.5, 0.389, 0.75, 0.389, 0.75, 0.389, 0.5, 0.375, 0.25, 0.389, 0.25, 0.389, 0.5, 0.375, 0.5, 0.375, 0.0, 0.389, 0.0, 0.389, 0.25, 0.375, 0.25, 0.3998, 0.0, 0.5039, 0.0, 0.5039, 0.25, 0.3998, 0.25, 0.3998, 0.25, 0.5039, 0.25, 0.5039, 0.5, 0.3998, 0.5, 0.3998, 0.5, 0.5039, 0.5, 0.5039, 0.75, 0.3998, 0.75, 0.3998, 0.75, 0.5039, 0.75, 0.5039, 1.0, 0.3998, 1.0, 0.5157, 0.0, 0.5274, 0.0, 0.5274, 0.25, 0.5157, 0.25, 0.5157, 0.25, 0.5274, 0.25, 0.5274, 0.5, 0.5157, 0.5, 0.5157, 0.5, 0.5274, 0.5, 0.5274, 0.75, 0.5157, 0.75, 0.5157, 0.75, 0.5274, 0.75, 0.5274, 1.0, 0.5157, 1.0, 0.5039, 0.75, 0.5157, 0.75, 0.5157, 1.0, 0.5039, 1.0, 0.5039, 0.5, 0.5157, 0.5, 0.5157, 0.75, 0.5039, 0.75, 0.5039, 0.25, 0.5157, 0.25, 0.5157, 0.5, 0.5039, 0.5, 0.5039, 0.0, 0.5157, 0.0, 0.5157, 0.25, 0.5039, 0.25, 0.375, 0.5, 0.389, 0.5, 0.389, 0.75, 0.375, 0.75, 0.389, 0.75, 0.375, 0.75, 0.375, 0.75, 0.389, 0.75, 0.375, 0.75, 0.375, 0.5, 0.375, 0.5, 0.375, 0.75, 0.375, 0.5, 0.389, 0.5, 0.389, 0.5, 0.375, 0.5])
me_cube_016.use_remesh_fix_poles = True
me_cube_016.use_remesh_preserve_attributes = False
me_cube_016.use_mirror_vertex_groups = False
me_cube_016.update()
arm_armature = bpy.data.armatures.new('Armature')  # bones are not reproduced

# ---- objects
ob_empty = bpy.data.objects.new('Empty', None)
ob_cube_001 = bpy.data.objects.new('Cube.001', me_cube_002)
ob_cube_003 = bpy.data.objects.new('Cube.003', me_cube_007)
ob_cube_004 = bpy.data.objects.new('Cube.004', me_cube_008)
ob_cube_005 = bpy.data.objects.new('Cube.005', me_cube_009)
ob_cube_006 = bpy.data.objects.new('Cube.006', me_cube_011)
ob_cube_007 = bpy.data.objects.new('Cube.007', me_cube_012)
ob_armature = bpy.data.objects.new('Armature', arm_armature)
ob_cube_002 = bpy.data.objects.new('Cube.002', me_cube_001)
ob_cube_008 = bpy.data.objects.new('Cube.008', me_cube_004)
ob_cube_009 = bpy.data.objects.new('Cube.009', me_cube_005)
ob_cube_010 = bpy.data.objects.new('Cube.010', me_cube_006)
ob_cube_011 = bpy.data.objects.new('Cube.011', me_cube_010)
ob_cube_012 = bpy.data.objects.new('Cube.012', me_cube_013)
ob_cube_013 = bpy.data.objects.new('Cube.013', me_cube_014)
ob_cube_014 = bpy.data.objects.new('Cube.014', me_cube_015)
ob_cube_015 = bpy.data.objects.new('Cube.015', me_cube_016)

# ---- transforms, parenting, visibility, modifiers, constraints
ob_empty.location = (-9.313e-10, 5.96e-08, 0.0)
ob_empty.rotation_euler = (1.571, -0.0, 0.0)
ob_empty.empty_display_type = 'CUBE'
ob_empty.lineart.crease_threshold = 0.0
ob_cube_001.location = (-1.863e-09, 2.98e-08, 1.07)
ob_cube_001.rotation_euler = (1.571, -0.0, 0.0)
ob_cube_001.scale = (0.8764, 1.0, 1.0)
ob_cube_001.lineart.crease_threshold = 0.0
ob_cube_003.location = (-9.313e-10, 0.1459, 0.5)
ob_cube_003.rotation_euler = (1.571, -0.0, 0.0)
ob_cube_003.scale = (0.3086, 0.2726, 1.0)
ob_cube_003.lineart.crease_threshold = 0.0
_m = ob_cube_003.modifiers.new('Subdivision', 'SUBSURF')
_m.uv_smooth = 'PRESERVE_CORNERS'
_m.render_levels = 1
ob_cube_004.location = (-9.313e-10, 0.4345, 1.396)
ob_cube_004.rotation_euler = (1.571, -0.0, 0.0)
ob_cube_004.scale = (0.4858, 0.4347, 0.4858)
ob_cube_004.lineart.crease_threshold = 0.0
ob_cube_005.location = (-9.313e-10, 1.235, 1.313)
ob_cube_005.rotation_euler = (1.571, -0.0, 0.0)
ob_cube_005.scale = (0.3138, 0.3138, 0.3138)
ob_cube_005.lineart.crease_threshold = 0.0
_m = ob_cube_005.modifiers.new('Subdivision', 'SUBSURF')
_m.uv_smooth = 'PRESERVE_CORNERS'
ob_cube_006.location = (-9.313e-10, 1.192e-07, 1.818)
ob_cube_006.rotation_euler = (1.571, -0.0, 0.0)
ob_cube_006.scale = (0.7428, 0.7428, 0.7428)
ob_cube_006.lineart.crease_threshold = 0.0
_m = ob_cube_006.modifiers.new('Subdivision', 'SUBSURF')
_m.uv_smooth = 'PRESERVE_CORNERS'
ob_cube_007.location = (-0.04737, 1.192e-07, 1.602)
ob_cube_007.rotation_euler = (1.571, -0.0, 0.0)
ob_cube_007.scale = (0.3564, 0.3564, 0.3564)
ob_cube_007.lineart.crease_threshold = 0.0
_m = ob_cube_007.modifiers.new('Subdivision', 'SUBSURF')
_m.uv_smooth = 'PRESERVE_CORNERS'
ob_armature.location = (0.1918, -0.001548, 0.848)
ob_armature.scale = (0.134, 0.134, 0.134)
ob_armature.show_in_front = True
ob_armature.lineart.crease_threshold = 0.0
ob_cube_002.location = (-9.313e-10, 1.235, 1.313)
ob_cube_002.rotation_euler = (1.571, -0.0, 0.0)
ob_cube_002.scale = (0.3138, 0.3138, 0.3138)
ob_cube_002.lineart.crease_threshold = 0.0
_m = ob_cube_002.modifiers.new('Subdivision', 'SUBSURF')
_m.uv_smooth = 'PRESERVE_CORNERS'
ob_cube_008.location = (-9.313e-10, 0.4345, 1.396)
ob_cube_008.rotation_euler = (1.571, -0.0, 0.0)
ob_cube_008.scale = (0.4858, 0.4347, 0.4858)
ob_cube_008.lineart.crease_threshold = 0.0
ob_cube_009.location = (-9.313e-10, 0.4345, 1.396)
ob_cube_009.rotation_euler = (1.571, -0.0, 0.0)
ob_cube_009.scale = (0.4858, 0.4347, 0.4858)
ob_cube_009.lineart.crease_threshold = 0.0
ob_cube_010.location = (-9.313e-10, 0.4345, 1.396)
ob_cube_010.rotation_euler = (1.571, -0.0, 0.0)
ob_cube_010.scale = (0.4858, 0.4347, 0.4858)
ob_cube_010.lineart.crease_threshold = 0.0
ob_cube_011.location = (-9.313e-10, 0.1459, 0.5)
ob_cube_011.rotation_euler = (1.571, -0.0, 0.0)
ob_cube_011.scale = (0.3086, 0.2726, 1.0)
ob_cube_011.lineart.crease_threshold = 0.0
_m = ob_cube_011.modifiers.new('Subdivision', 'SUBSURF')
_m.uv_smooth = 'PRESERVE_CORNERS'
_m.render_levels = 1
ob_cube_012.location = (-9.313e-10, 0.1459, 0.5)
ob_cube_012.rotation_euler = (1.571, -0.0, 0.0)
ob_cube_012.scale = (0.3086, 0.2726, 1.0)
ob_cube_012.lineart.crease_threshold = 0.0
_m = ob_cube_012.modifiers.new('Subdivision', 'SUBSURF')
_m.uv_smooth = 'PRESERVE_CORNERS'
_m.render_levels = 1
ob_cube_013.location = (-9.313e-10, 0.1459, 0.5)
ob_cube_013.rotation_euler = (1.571, -0.0, 0.0)
ob_cube_013.scale = (0.3086, 0.2726, 1.0)
ob_cube_013.lineart.crease_threshold = 0.0
_m = ob_cube_013.modifiers.new('Subdivision', 'SUBSURF')
_m.uv_smooth = 'PRESERVE_CORNERS'
_m.render_levels = 1
ob_cube_014.location = (-9.313e-10, 0.1459, 0.5)
ob_cube_014.rotation_euler = (1.571, -0.0, 0.0)
ob_cube_014.scale = (0.3086, 0.2726, 1.0)
ob_cube_014.lineart.crease_threshold = 0.0
_m = ob_cube_014.modifiers.new('Subdivision', 'SUBSURF')
_m.uv_smooth = 'PRESERVE_CORNERS'
_m.render_levels = 1
ob_cube_015.parent = ob_armature
ob_cube_015.matrix_parent_inverse = Matrix(((7.462, 0.001662, 0.07707, -0.004179), (0.07709, -0.2028, -7.459, 0.6695), (0.0004391, 7.366, -0.2049, -1.045), (-0.0, 0.0, 0.0, 1.0)))
ob_cube_015.location = (-9.313e-10, 0.1459, 0.5)
ob_cube_015.rotation_euler = (1.571, -0.0, 0.0)
ob_cube_015.scale = (0.3086, 0.2726, 1.0)
ob_cube_015.lineart.crease_threshold = 0.0
_m = ob_cube_015.modifiers.new('Subdivision', 'SUBSURF')
_m.uv_smooth = 'PRESERVE_CORNERS'
_m.render_levels = 1

# ---- collection membership
col_collection.objects.link(ob_empty)
col_fighter.objects.link(ob_cube_001)
col_fighter.objects.link(ob_cube_003)
col_fighter.objects.link(ob_cube_004)
col_fighter.objects.link(ob_cube_005)
col_fighter.objects.link(ob_cube_006)
col_fighter.objects.link(ob_cube_007)
col_fighter.objects.link(ob_armature)
col_fighter.objects.link(ob_cube_002)
col_fighter.objects.link(ob_cube_008)
col_fighter.objects.link(ob_cube_009)
col_fighter.objects.link(ob_cube_010)
col_fighter.objects.link(ob_cube_011)
col_fighter.objects.link(ob_cube_012)
col_fighter.objects.link(ob_cube_013)
col_fighter.objects.link(ob_cube_014)
col_fighter.objects.link(ob_cube_015)

# ---- scene / render settings (as saved in the file)
scene.frame_start = 1; scene.frame_end = 250; scene.frame_set(1)
scene.render.engine = 'BLENDER_EEVEE_NEXT'
scene.cycles.use_denoising = False
scene.cycles.samples = 128
scene.cycles.sampling_pattern = 'TABULATED_SOBOL'
scene.cycles.use_adaptive_sampling = False
scene.cycles.use_light_tree = False
scene.view_settings.view_transform = 'Filmic'
bpy.context.view_layer.update()

# ---- added for rendering (the .blend has no active camera and no usable light): camera, sun
cam_auto = bpy.data.cameras.new('AutoCamera')
cam_auto.lens = 50.0
cam_auto.sensor_width = 36.0
cam_auto.clip_end = 1000.0
ob_auto_camera = bpy.data.objects.new('AutoCamera', cam_auto)
scene.collection.objects.link(ob_auto_camera)
ob_auto_camera.location = (3.15572, -3.75411, 3.50696)
ob_auto_camera.rotation_euler = (1.09748, -7.21219e-08, 0.694738)
scene.camera = ob_auto_camera
light_auto_sun = bpy.data.lights.new('AutoSun', 'SUN')
light_auto_sun.energy = 3.0
light_auto_sun.angle = 0.0523599
ob_auto_sun = bpy.data.objects.new('AutoSun', light_auto_sun)
scene.collection.objects.link(ob_auto_sun)
ob_auto_sun.rotation_euler = (0.872665, 0.174533, 0.523599)
bpy.context.view_layer.update()
